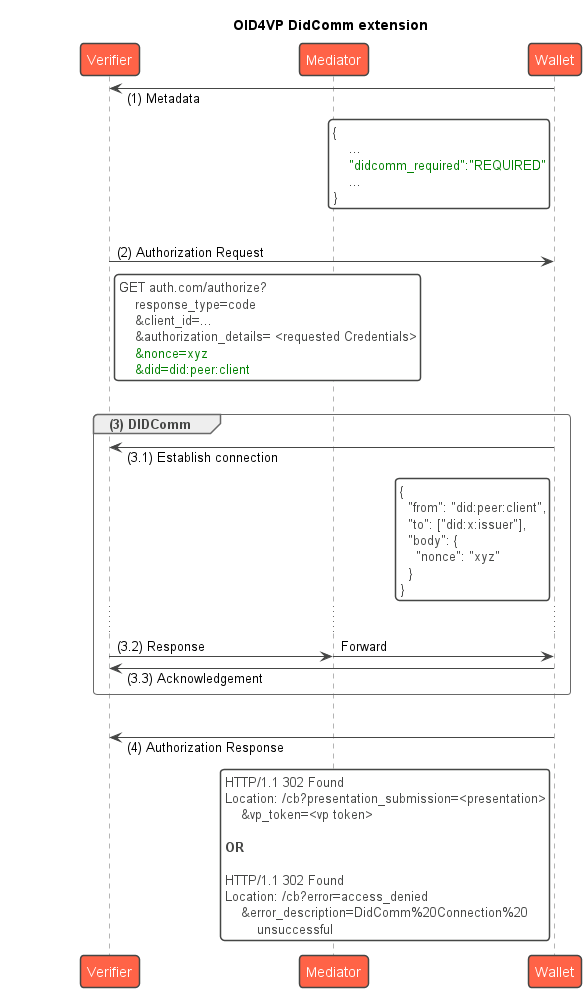

The diagram above was rendered by PlantUML. Its source (embedded in the PNG):
@startuml
!theme vibrant
!pragma teoz true

title "OID4VP DidComm extension"
participant Verifier order 1
participant Mediator order 2
participant Wallet order 3

skinparam ParticipantPadding 75
skinparam responseMessageBelowArrow true

autonumber "(0)"

Wallet -> Verifier: Metadata
rnote left of Wallet #FFFFFF
{
    ...
    <color green>"didcomm_required":"REQUIRED"</color>
    ...
}
end rnote


|||
Verifier -> Wallet: Authorization Request
rnote right of Verifier #FFFFFF
GET auth.com/authorize?
    response_type=code
    &client_id=...
    &authorization_details= <requested Credentials>
    <color green>&nonce=xyz</color>
    <color green>&did=did:peer:client</color>
end rnote
autonumber stop


|||
group **(3) DIDComm**
Wallet -> Verifier: (3.1) Establish connection
rnote left of Wallet #FFFFFF
{
  "from": "did:peer:client",
  "to": ["did:x:issuer"],
  "body": {
    "nonce": "xyz"
  }
}
end rnote

...
Verifier -> Mediator: (3.2) Response
& Mediator -> Wallet: Forward
Wallet -> Verifier: (3.3) Acknowledgement
end rnote

|||
autonumber 4 "(0)"
Wallet -> Verifier: Authorization Response
rnote left of Wallet #FFFFFF
HTTP/1.1 302 Found
Location: /cb?presentation_submission=<presentation>
    &vp_token=<vp token>

**OR**

HTTP/1.1 302 Found
Location: /cb?error=access_denied
    &error_description=DidComm%20Connection%20
        unsuccessful
end rnote
@enduml